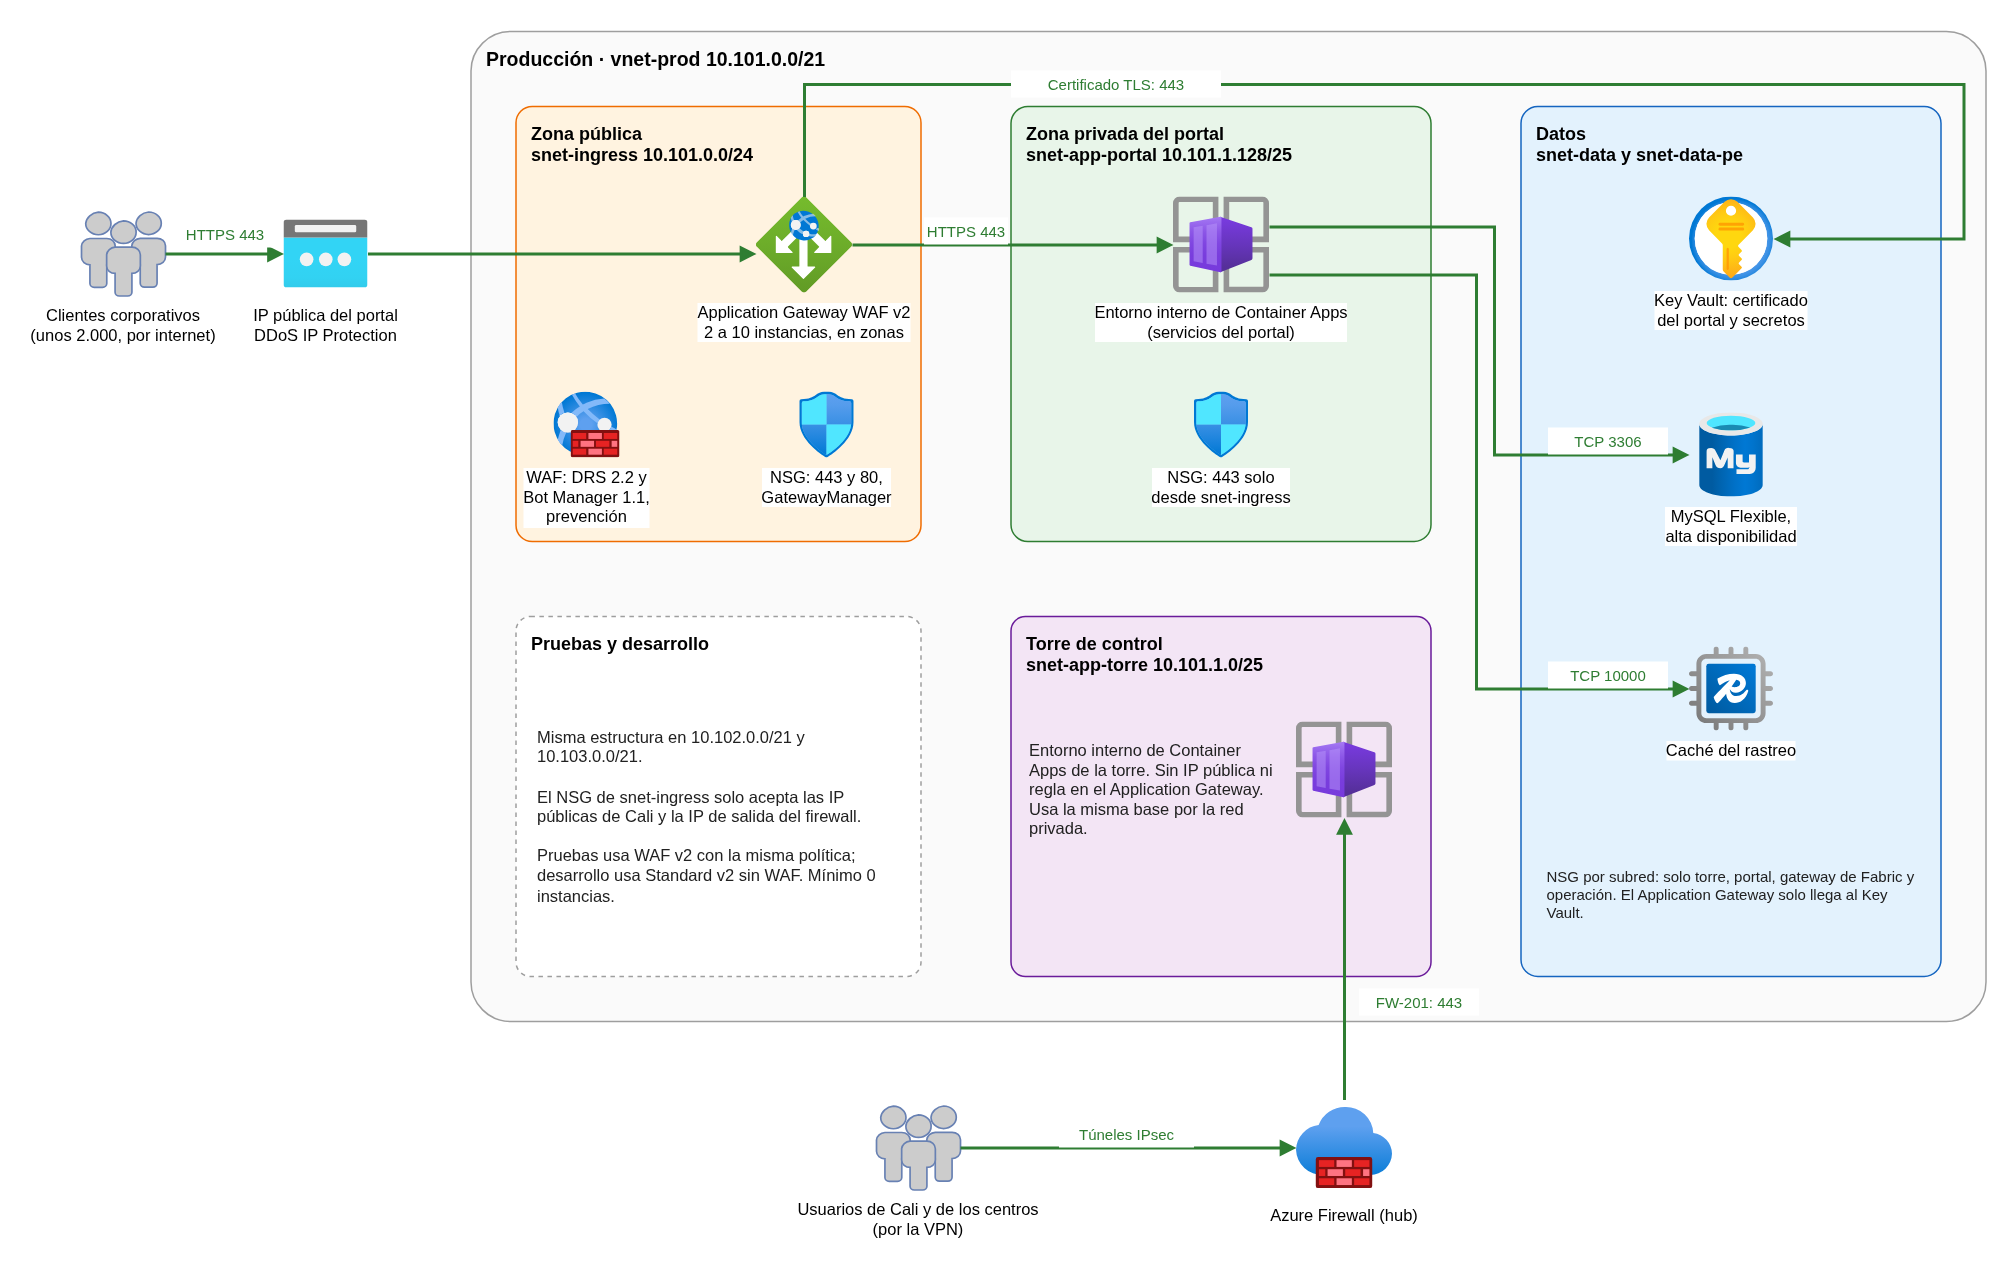

The diagram above was exported from draw.io. Its source (the exported page's mxGraphModel, read from the mxfile embedded in the PNG):
<mxGraphModel adaptiveColors="auto" grid="0" page="0">
  <root>
    <mxCell id="0" />
    <mxCell id="1" parent="0" />
    <mxCell id="z1" value="Producción · vnet-prod 10.101.0.0/21" style="rounded=1;arcSize=4;whiteSpace=wrap;html=1;fillColor=#FAFAFA;strokeColor=#9E9E9E;verticalAlign=top;align=left;spacingLeft=8;spacingTop=4;fontSize=13;fontStyle=1;" vertex="1" parent="1">
      <mxGeometry x="330" y="60" width="1010" height="660" as="geometry" />
    </mxCell>
    <mxCell id="z2" value="Zona pública&lt;br&gt;snet-ingress 10.101.0.0/24" style="rounded=1;arcSize=4;whiteSpace=wrap;html=1;fillColor=#FFF3E0;strokeColor=#EF6C00;verticalAlign=top;align=left;spacingLeft=8;spacingTop=4;fontSize=12;fontStyle=1;" vertex="1" parent="1">
      <mxGeometry x="360" y="110" width="270" height="290" as="geometry" />
    </mxCell>
    <mxCell id="z3" value="Zona privada del portal&lt;br&gt;snet-app-portal 10.101.1.128/25" style="rounded=1;arcSize=4;whiteSpace=wrap;html=1;fillColor=#E8F5E9;strokeColor=#2E7D32;verticalAlign=top;align=left;spacingLeft=8;spacingTop=4;fontSize=12;fontStyle=1;" vertex="1" parent="1">
      <mxGeometry x="690" y="110" width="280" height="290" as="geometry" />
    </mxCell>
    <mxCell id="z4" value="Datos&lt;br&gt;snet-data y snet-data-pe" style="rounded=1;arcSize=4;whiteSpace=wrap;html=1;fillColor=#E3F2FD;strokeColor=#1565C0;verticalAlign=top;align=left;spacingLeft=8;spacingTop=4;fontSize=12;fontStyle=1;" vertex="1" parent="1">
      <mxGeometry x="1030" y="110" width="280" height="580" as="geometry" />
    </mxCell>
    <mxCell id="z5" value="Torre de control&lt;br&gt;snet-app-torre 10.101.1.0/25" style="rounded=1;arcSize=4;whiteSpace=wrap;html=1;fillColor=#F3E5F5;strokeColor=#6A1B9A;verticalAlign=top;align=left;spacingLeft=8;spacingTop=4;fontSize=12;fontStyle=1;" vertex="1" parent="1">
      <mxGeometry x="690" y="450" width="280" height="240" as="geometry" />
    </mxCell>
    <mxCell id="z6" value="Pruebas y desarrollo" style="rounded=1;arcSize=4;whiteSpace=wrap;html=1;fillColor=#FFFFFF;strokeColor=#9E9E9E;verticalAlign=top;align=left;spacingLeft=8;spacingTop=4;fontSize=12;fontStyle=1;dashed=1;" vertex="1" parent="1">
      <mxGeometry x="360" y="450" width="270" height="240" as="geometry" />
    </mxCell>
    <mxCell id="t7" value="Misma estructura en 10.102.0.0/21 y 10.103.0.0/21.&lt;br&gt;&lt;br&gt;El NSG de snet-ingress solo acepta las IP públicas de Cali y la IP de salida del firewall.&lt;br&gt;&lt;br&gt;Pruebas usa WAF v2 con la misma política; desarrollo usa Standard v2 sin WAF. Mínimo 0 instancias." style="text;html=1;whiteSpace=wrap;align=left;verticalAlign=middle;fontSize=11;fontColor=#212121;fillColor=none;" vertex="1" parent="1">
      <mxGeometry x="372" y="485" width="250" height="195" as="geometry" />
    </mxCell>
    <mxCell id="i8" value="Clientes corporativos&lt;br&gt;(unos 2.000, por internet)" style="html=1;outlineConnect=0;fillColor=#CCCCCC;strokeColor=#6881B3;gradientColor=none;strokeWidth=2;shape=mxgraph.networks.users;verticalLabelPosition=bottom;verticalAlign=top;fontSize=11;labelWidth=150;whiteSpace=wrap;" vertex="1" parent="1">
      <mxGeometry x="70" y="180" width="56" height="56" as="geometry" />
    </mxCell>
    <mxCell id="i9" value="IP pública del portal&lt;br&gt;DDoS IP Protection" style="image;aspect=fixed;html=1;points=[];align=center;verticalLabelPosition=bottom;verticalAlign=top;fontSize=11;image=img/lib/azure2/networking/Public_IP_Addresses.svg;labelWidth=130;whiteSpace=wrap;" vertex="1" parent="1">
      <mxGeometry x="205" y="180" width="56" height="56" as="geometry" />
    </mxCell>
    <mxCell id="i10" value="Application Gateway WAF v2&lt;br&gt;2 a 10 instancias, en zonas" style="image;aspect=fixed;html=1;points=[];align=center;verticalLabelPosition=bottom;verticalAlign=top;fontSize=11;image=img/lib/azure2/networking/Application_Gateways.svg;labelWidth=170;whiteSpace=wrap;" vertex="1" parent="1">
      <mxGeometry x="520" y="170" width="64" height="64" as="geometry" />
    </mxCell>
    <mxCell id="i11" value="WAF: DRS 2.2 y&lt;br&gt;Bot Manager 1.1,&lt;br&gt;prevención" style="image;aspect=fixed;html=1;points=[];align=center;verticalLabelPosition=bottom;verticalAlign=top;fontSize=11;image=img/lib/azure2/networking/Web_Application_Firewall_Policies_WAF.svg;labelWidth=120;whiteSpace=wrap;" vertex="1" parent="1">
      <mxGeometry x="385" y="300" width="44" height="44" as="geometry" />
    </mxCell>
    <mxCell id="i12" value="NSG: 443 y 80,&lt;br&gt;GatewayManager" style="image;aspect=fixed;html=1;points=[];align=center;verticalLabelPosition=bottom;verticalAlign=top;fontSize=11;image=img/lib/azure2/networking/Network_Security_Groups.svg;labelWidth=110;whiteSpace=wrap;" vertex="1" parent="1">
      <mxGeometry x="545" y="300" width="44" height="44" as="geometry" />
    </mxCell>
    <mxCell id="i13" value="Entorno interno de Container Apps&lt;br&gt;(servicios del portal)" style="image;aspect=fixed;html=1;points=[];align=center;verticalLabelPosition=bottom;verticalAlign=top;fontSize=11;image=img/lib/azure2/other/Container_App_Environments.svg;labelWidth=200;whiteSpace=wrap;" vertex="1" parent="1">
      <mxGeometry x="798" y="170" width="64" height="64" as="geometry" />
    </mxCell>
    <mxCell id="i14" value="NSG: 443 solo&lt;br&gt;desde snet-ingress" style="image;aspect=fixed;html=1;points=[];align=center;verticalLabelPosition=bottom;verticalAlign=top;fontSize=11;image=img/lib/azure2/networking/Network_Security_Groups.svg;labelWidth=130;whiteSpace=wrap;" vertex="1" parent="1">
      <mxGeometry x="808" y="300" width="44" height="44" as="geometry" />
    </mxCell>
    <mxCell id="i15" value="Key Vault: certificado&lt;br&gt;del portal y secretos" style="image;aspect=fixed;html=1;points=[];align=center;verticalLabelPosition=bottom;verticalAlign=top;fontSize=11;image=img/lib/azure2/security/Key_Vaults.svg;labelWidth=160;whiteSpace=wrap;" vertex="1" parent="1">
      <mxGeometry x="1142" y="170" width="56" height="56" as="geometry" />
    </mxCell>
    <mxCell id="i16" value="MySQL Flexible,&lt;br&gt;alta disponibilidad" style="image;aspect=fixed;html=1;points=[];align=center;verticalLabelPosition=bottom;verticalAlign=top;fontSize=11;image=img/lib/azure2/databases/Azure_Database_MySQL_Server.svg;labelWidth=160;whiteSpace=wrap;" vertex="1" parent="1">
      <mxGeometry x="1142" y="314" width="56" height="56" as="geometry" />
    </mxCell>
    <mxCell id="i17" value="Caché del rastreo" style="image;aspect=fixed;html=1;points=[];align=center;verticalLabelPosition=bottom;verticalAlign=top;fontSize=11;image=img/lib/azure2/databases/Azure_Managed_Redis.svg;labelWidth=150;whiteSpace=wrap;" vertex="1" parent="1">
      <mxGeometry x="1142" y="470" width="56" height="56" as="geometry" />
    </mxCell>
    <mxCell id="t18" value="NSG por subred: solo torre, portal, gateway de Fabric y operación. El Application Gateway solo llega al Key Vault." style="text;html=1;whiteSpace=wrap;align=left;verticalAlign=middle;fontSize=10;fontColor=#212121;fillColor=none;" vertex="1" parent="1">
      <mxGeometry x="1045" y="600" width="255" height="70" as="geometry" />
    </mxCell>
    <mxCell id="i19" value="" style="image;aspect=fixed;html=1;points=[];align=center;verticalLabelPosition=bottom;verticalAlign=top;fontSize=11;image=img/lib/azure2/other/Container_App_Environments.svg;" vertex="1" parent="1">
      <mxGeometry x="880" y="520" width="64" height="64" as="geometry" />
    </mxCell>
    <mxCell id="t20" value="Entorno interno de Container Apps de la torre. Sin IP pública ni regla en el Application Gateway. Usa la misma base por la red privada." style="text;html=1;whiteSpace=wrap;align=left;verticalAlign=middle;fontSize=11;fontColor=#212121;fillColor=none;" vertex="1" parent="1">
      <mxGeometry x="700" y="505" width="170" height="120" as="geometry" />
    </mxCell>
    <mxCell id="i21" value="Usuarios de Cali y de los centros&lt;br&gt;(por la VPN)" style="html=1;outlineConnect=0;fillColor=#CCCCCC;strokeColor=#6881B3;gradientColor=none;strokeWidth=2;shape=mxgraph.networks.users;verticalLabelPosition=bottom;verticalAlign=top;fontSize=11;labelWidth=190;whiteSpace=wrap;" vertex="1" parent="1">
      <mxGeometry x="600" y="776" width="56" height="56" as="geometry" />
    </mxCell>
    <mxCell id="i22" value="Azure Firewall (hub)" style="image;aspect=fixed;html=1;points=[];align=center;verticalLabelPosition=bottom;verticalAlign=top;fontSize=11;image=img/lib/azure2/networking/Firewalls.svg;labelWidth=140;whiteSpace=wrap;" vertex="1" parent="1">
      <mxGeometry x="880" y="772" width="64" height="64" as="geometry" />
    </mxCell>
    <mxCell id="e23" value="" style="edgeStyle=none;html=1;rounded=0;endArrow=block;endFill=1;strokeColor=#2E7D32;strokeWidth=2;fontSize=10;fontColor=#2E7D32;labelBackgroundColor=default;" edge="1" parent="1">
      <mxGeometry relative="1" as="geometry">
        <mxPoint x="126" y="208" as="sourcePoint" />
        <mxPoint x="205" y="208" as="targetPoint" />
      </mxGeometry>
    </mxCell>
    <mxCell id="t24" value="HTTPS 443" style="text;html=1;whiteSpace=wrap;align=center;verticalAlign=middle;fontSize=10;fontColor=#2E7D32;fillColor=default;" vertex="1" parent="1">
      <mxGeometry x="131" y="186" width="70" height="18" as="geometry" />
    </mxCell>
    <mxCell id="e25" value="" style="edgeStyle=none;html=1;rounded=0;endArrow=block;endFill=1;strokeColor=#2E7D32;strokeWidth=2;fontSize=10;fontColor=#2E7D32;labelBackgroundColor=default;" edge="1" parent="1">
      <mxGeometry relative="1" as="geometry">
        <mxPoint x="261" y="208" as="sourcePoint" />
        <mxPoint x="520" y="208" as="targetPoint" />
      </mxGeometry>
    </mxCell>
    <mxCell id="e26" value="" style="edgeStyle=none;html=1;rounded=0;endArrow=block;endFill=1;strokeColor=#2E7D32;strokeWidth=2;fontSize=10;fontColor=#2E7D32;labelBackgroundColor=default;" edge="1" parent="1">
      <mxGeometry relative="1" as="geometry">
        <mxPoint x="584" y="202" as="sourcePoint" />
        <mxPoint x="798" y="202" as="targetPoint" />
      </mxGeometry>
    </mxCell>
    <mxCell id="t27" value="HTTPS 443" style="text;html=1;whiteSpace=wrap;align=center;verticalAlign=middle;fontSize=10;fontColor=#2E7D32;fillColor=default;" vertex="1" parent="1">
      <mxGeometry x="632" y="184" width="56" height="18" as="geometry" />
    </mxCell>
    <mxCell id="e28" value="" style="edgeStyle=none;html=1;rounded=0;endArrow=block;endFill=1;strokeColor=#2E7D32;strokeWidth=2;fontSize=10;fontColor=#2E7D32;labelBackgroundColor=default;" edge="1" parent="1">
      <mxGeometry relative="1" as="geometry">
        <mxPoint x="552" y="170" as="sourcePoint" />
        <mxPoint x="1198" y="198" as="targetPoint" />
        <Array as="points">
          <mxPoint x="552" y="95" />
          <mxPoint x="1325" y="95" />
          <mxPoint x="1325" y="198" />
        </Array>
      </mxGeometry>
    </mxCell>
    <mxCell id="t29" value="Certificado TLS: 443" style="text;html=1;whiteSpace=wrap;align=center;verticalAlign=middle;fontSize=10;fontColor=#2E7D32;fillColor=default;" vertex="1" parent="1">
      <mxGeometry x="690" y="86" width="140" height="18" as="geometry" />
    </mxCell>
    <mxCell id="e30" value="" style="edgeStyle=none;html=1;rounded=0;endArrow=block;endFill=1;strokeColor=#2E7D32;strokeWidth=2;fontSize=10;fontColor=#2E7D32;labelBackgroundColor=default;" edge="1" parent="1">
      <mxGeometry relative="1" as="geometry">
        <mxPoint x="862" y="190" as="sourcePoint" />
        <mxPoint x="1142" y="342" as="targetPoint" />
        <Array as="points">
          <mxPoint x="1012" y="190" />
          <mxPoint x="1012" y="342" />
        </Array>
      </mxGeometry>
    </mxCell>
    <mxCell id="t31" value="TCP 3306" style="text;html=1;whiteSpace=wrap;align=center;verticalAlign=middle;fontSize=10;fontColor=#2E7D32;fillColor=default;" vertex="1" parent="1">
      <mxGeometry x="1048" y="324" width="80" height="18" as="geometry" />
    </mxCell>
    <mxCell id="e32" value="" style="edgeStyle=none;html=1;rounded=0;endArrow=block;endFill=1;strokeColor=#2E7D32;strokeWidth=2;fontSize=10;fontColor=#2E7D32;labelBackgroundColor=default;" edge="1" parent="1">
      <mxGeometry relative="1" as="geometry">
        <mxPoint x="862" y="222" as="sourcePoint" />
        <mxPoint x="1142" y="498" as="targetPoint" />
        <Array as="points">
          <mxPoint x="1000" y="222" />
          <mxPoint x="1000" y="498" />
        </Array>
      </mxGeometry>
    </mxCell>
    <mxCell id="t33" value="TCP 10000" style="text;html=1;whiteSpace=wrap;align=center;verticalAlign=middle;fontSize=10;fontColor=#2E7D32;fillColor=default;" vertex="1" parent="1">
      <mxGeometry x="1048" y="480" width="80" height="18" as="geometry" />
    </mxCell>
    <mxCell id="e34" value="" style="edgeStyle=none;html=1;rounded=0;endArrow=block;endFill=1;strokeColor=#2E7D32;strokeWidth=2;fontSize=10;fontColor=#2E7D32;labelBackgroundColor=default;" edge="1" parent="1">
      <mxGeometry relative="1" as="geometry">
        <mxPoint x="656" y="804" as="sourcePoint" />
        <mxPoint x="880" y="804" as="targetPoint" />
      </mxGeometry>
    </mxCell>
    <mxCell id="t35" value="Túneles IPsec" style="text;html=1;whiteSpace=wrap;align=center;verticalAlign=middle;fontSize=10;fontColor=#2E7D32;fillColor=default;" vertex="1" parent="1">
      <mxGeometry x="722" y="786" width="90" height="18" as="geometry" />
    </mxCell>
    <mxCell id="e36" value="" style="edgeStyle=none;html=1;rounded=0;endArrow=block;endFill=1;strokeColor=#2E7D32;strokeWidth=2;fontSize=10;fontColor=#2E7D32;labelBackgroundColor=default;" edge="1" parent="1">
      <mxGeometry relative="1" as="geometry">
        <mxPoint x="912" y="772" as="sourcePoint" />
        <mxPoint x="912" y="584" as="targetPoint" />
      </mxGeometry>
    </mxCell>
    <mxCell id="t37" value="FW-201: 443" style="text;html=1;whiteSpace=wrap;align=center;verticalAlign=middle;fontSize=10;fontColor=#2E7D32;fillColor=default;" vertex="1" parent="1">
      <mxGeometry x="922" y="698" width="80" height="18" as="geometry" />
    </mxCell>
  </root>
</mxGraphModel>